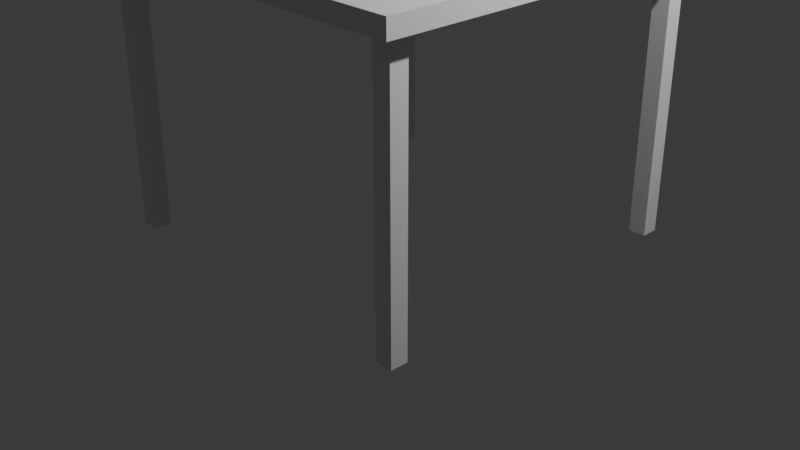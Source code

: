 # Source: mesa.blend  (saved by Blender 4.2.66; exported with 4.5.12 LTS)
import bpy
from mathutils import Matrix  # noqa: F401  (used for matrix-valued properties, if any)

bpy.ops.wm.read_factory_settings(use_empty=True)
scene = bpy.context.scene
scene.name = 'Scene'

# ---- collections
col_collection = bpy.data.collections.new('Collection'); scene.collection.children.link(col_collection)

# ---- materials (node trees are filled in below, after node groups)
mat_material = bpy.data.materials.new('Material')
mat_material.alpha_threshold = 0.0
mat_material.roughness = 0.5
mat_material.line_color = (0.0, 0.0, 0.0, 1.0)

# ---- material node trees
mat_material.use_nodes = True; mat_material.node_tree.nodes.clear()
_N = mat_material.node_tree.nodes; _L = mat_material.node_tree.links
n0 = _N.new('ShaderNodeOutputMaterial'); n0.name = 'Material Output'; n0.location = (300, 300)
n1 = _N.new('ShaderNodeBsdfPrincipled'); n1.name = 'Principled BSDF'; n1.location = (10, 300)
n1.inputs[3].default_value = 1.45
_L.new(n1.outputs[0], n0.inputs[0])
n0.is_active_output = True

# ---- world
world_world = bpy.data.worlds.new('World'); scene.world = world_world
world_world.use_nodes = True; world_world.node_tree.nodes.clear()
_N = world_world.node_tree.nodes; _L = world_world.node_tree.links
n0 = _N.new('ShaderNodeOutputWorld'); n0.name = 'World Output'; n0.location = (300, 300)
n1 = _N.new('ShaderNodeBackground'); n1.name = 'Background'; n1.location = (10, 300)
n1.inputs[0].default_value = (0.05088, 0.05088, 0.05088, 1.0)
_L.new(n1.outputs[0], n0.inputs[0])
n0.is_active_output = True
world_world.color = (0.05088, 0.05088, 0.05088)
world_world.sun_shadow_jitter_overblur = 0.0

# ---- cameras
cam_camera = bpy.data.cameras.new('Camera')
cam_camera.clip_end = 100.0
cam_camera.ortho_scale = 7.314

# ---- lights
light_light = bpy.data.lights.new('Light', 'POINT')
light_light.energy = 1000.0
light_light.shadow_soft_size = 0.1

# ---- meshes
me_cube = bpy.data.meshes.new('Cube')
me_cube.from_pydata([(1.0, 1.0, 0.8998), (1.0, 1.0, -0.8998), (1.0, -1.0, 0.8998), (1.0, -1.0, -0.8998), (-1.0, 1.0, 0.8998), (-1.0, 1.0, -0.8998), (-1.0, -1.0, 0.8998), (-1.0, -1.0, -0.8998)], [], [(0, 4, 6, 2), (3, 2, 6, 7), (7, 6, 4, 5), (5, 1, 3, 7), (1, 0, 2, 3), (5, 4, 0, 1)])
_uv = me_cube.uv_layers.new(name='UVMap')
_uv.uv.foreach_set('vector', [0.625, 0.5, 0.875, 0.5, 0.875, 0.75, 0.625, 0.75, 0.375, 0.75, 0.625, 0.75, 0.625, 1.0, 0.375, 1.0, 0.375, 0.0, 0.625, 0.0, 0.625, 0.25, 0.375, 0.25, 0.125, 0.5, 0.375, 0.5, 0.375, 0.75, 0.125, 0.75, 0.375, 0.5, 0.625, 0.5, 0.625, 0.75, 0.375, 0.75, 0.375, 0.25, 0.625, 0.25, 0.625, 0.5, 0.375, 0.5])
me_cube.materials.append(mat_material)
me_cube.use_mirror_vertex_groups = False
me_cube.update()
me_cube_001 = bpy.data.meshes.new('Cube.001')
me_cube_001.from_pydata([(-0.9087, 0.8989, -29.86), (-0.9087, 0.8989, -1.612), (-0.8173, 0.8989, -29.86), (-0.8173, 0.8989, -1.612), (-0.8173, 0.8075, -29.86), (-0.8173, 0.8075, -1.612), (-0.9087, 0.8075, -29.86), (-0.9087, 0.8075, -1.612)], [], [(0, 1, 3, 2), (2, 3, 5, 4), (3, 1, 7, 5), (4, 5, 7, 6), (6, 7, 1, 0), (0, 2, 4, 6)])
_uv = me_cube_001.uv_layers.new(name='UVMap')
_uv.uv.foreach_set('vector', [1.0, 0.5, 1.0, 1.0, 0.75, 1.0, 0.75, 0.5, 0.75, 0.5, 0.75, 1.0, 0.5, 1.0, 0.5, 0.5, 0.49, 0.25, 0.25, 0.49, 0.01, 0.25, 0.25, 0.01, 0.5, 0.5, 0.5, 1.0, 0.25, 1.0, 0.25, 0.5, 0.25, 0.5, 0.25, 1.0, 0.0, 1.0, 0.0, 0.5, 0.75, 0.49, 0.99, 0.25, 0.75, 0.01, 0.51, 0.25])
me_cube_001.materials.append(mat_material)
me_cube_001.use_mirror_vertex_groups = False
me_cube_001.update()
me_cube_002 = bpy.data.meshes.new('Cube.002')
me_cube_002.from_pydata([(-0.9087, 0.8989, -29.86), (-0.9087, 0.8989, -1.612), (-0.8173, 0.8989, -29.86), (-0.8173, 0.8989, -1.612), (-0.8173, 0.8075, -29.86), (-0.8173, 0.8075, -1.612), (-0.9087, 0.8075, -29.86), (-0.9087, 0.8075, -1.612)], [], [(0, 1, 3, 2), (2, 3, 5, 4), (3, 1, 7, 5), (4, 5, 7, 6), (6, 7, 1, 0), (0, 2, 4, 6)])
_uv = me_cube_002.uv_layers.new(name='UVMap')
_uv.uv.foreach_set('vector', [1.0, 0.5, 1.0, 1.0, 0.75, 1.0, 0.75, 0.5, 0.75, 0.5, 0.75, 1.0, 0.5, 1.0, 0.5, 0.5, 0.49, 0.25, 0.25, 0.49, 0.01, 0.25, 0.25, 0.01, 0.5, 0.5, 0.5, 1.0, 0.25, 1.0, 0.25, 0.5, 0.25, 0.5, 0.25, 1.0, 0.0, 1.0, 0.0, 0.5, 0.75, 0.49, 0.99, 0.25, 0.75, 0.01, 0.51, 0.25])
me_cube_002.materials.append(mat_material)
me_cube_002.use_mirror_vertex_groups = False
me_cube_002.update()
me_cube_003 = bpy.data.meshes.new('Cube.003')
me_cube_003.from_pydata([(-0.9087, 0.8989, -29.86), (-0.9087, 0.8989, -1.612), (-0.8173, 0.8989, -29.86), (-0.8173, 0.8989, -1.612), (-0.8173, 0.8075, -29.86), (-0.8173, 0.8075, -1.612), (-0.9087, 0.8075, -29.86), (-0.9087, 0.8075, -1.612)], [], [(0, 1, 3, 2), (2, 3, 5, 4), (3, 1, 7, 5), (4, 5, 7, 6), (6, 7, 1, 0), (0, 2, 4, 6)])
_uv = me_cube_003.uv_layers.new(name='UVMap')
_uv.uv.foreach_set('vector', [1.0, 0.5, 1.0, 1.0, 0.75, 1.0, 0.75, 0.5, 0.75, 0.5, 0.75, 1.0, 0.5, 1.0, 0.5, 0.5, 0.49, 0.25, 0.25, 0.49, 0.01, 0.25, 0.25, 0.01, 0.5, 0.5, 0.5, 1.0, 0.25, 1.0, 0.25, 0.5, 0.25, 0.5, 0.25, 1.0, 0.0, 1.0, 0.0, 0.5, 0.75, 0.49, 0.99, 0.25, 0.75, 0.01, 0.51, 0.25])
me_cube_003.materials.append(mat_material)
me_cube_003.use_mirror_vertex_groups = False
me_cube_003.update()
me_cube_004 = bpy.data.meshes.new('Cube.004')
me_cube_004.from_pydata([(-0.9087, 0.8989, -29.86), (-0.9087, 0.8989, -1.612), (-0.8173, 0.8989, -29.86), (-0.8173, 0.8989, -1.612), (-0.8173, 0.8075, -29.86), (-0.8173, 0.8075, -1.612), (-0.9087, 0.8075, -29.86), (-0.9087, 0.8075, -1.612)], [], [(0, 1, 3, 2), (2, 3, 5, 4), (3, 1, 7, 5), (4, 5, 7, 6), (6, 7, 1, 0), (0, 2, 4, 6)])
_uv = me_cube_004.uv_layers.new(name='UVMap')
_uv.uv.foreach_set('vector', [1.0, 0.5, 1.0, 1.0, 0.75, 1.0, 0.75, 0.5, 0.75, 0.5, 0.75, 1.0, 0.5, 1.0, 0.5, 0.5, 0.49, 0.25, 0.25, 0.49, 0.01, 0.25, 0.25, 0.01, 0.5, 0.5, 0.5, 1.0, 0.25, 1.0, 0.25, 0.5, 0.25, 0.5, 0.25, 1.0, 0.0, 1.0, 0.0, 0.5, 0.75, 0.49, 0.99, 0.25, 0.75, 0.01, 0.51, 0.25])
me_cube_004.materials.append(mat_material)
me_cube_004.use_mirror_vertex_groups = False
me_cube_004.update()

# ---- objects
ob_cube = bpy.data.objects.new('Cube', me_cube)
ob_light = bpy.data.objects.new('Light', light_light)
ob_camera = bpy.data.objects.new('Camera', cam_camera)
ob_cube_001 = bpy.data.objects.new('Cube.001', me_cube_001)
ob_cube_002 = bpy.data.objects.new('Cube.002', me_cube_002)
ob_cube_003 = bpy.data.objects.new('Cube.003', me_cube_003)
ob_cube_004 = bpy.data.objects.new('Cube.004', me_cube_004)

# ---- transforms, parenting, visibility, modifiers, constraints
ob_cube.location = (0.0, 0.0, 2.806)
ob_cube.scale = (2.0, 2.0, 0.1)
ob_cube.lock_rotations_4d = False
ob_cube.empty_display_type = 'ARROWS'
ob_cube.lineart.crease_threshold = 0.0
ob_light.location = (4.076, 1.005, 5.904)
ob_light.rotation_euler = (0.6503, 0.05522, 1.866)
ob_light.lock_rotations_4d = False
ob_light.empty_display_type = 'ARROWS'
ob_light.color = (0.0, 0.0, 0.0, 0.0)
ob_light.lineart.crease_threshold = 0.0
ob_camera.location = (7.359, -6.926, 4.958)
ob_camera.rotation_euler = (1.109, 0.0, 0.8149)
ob_camera.lock_rotations_4d = False
ob_camera.empty_display_type = 'ARROWS'
ob_camera.color = (0.0, 0.0, 0.0, 0.0)
ob_camera.display_type = 'WIRE'
ob_camera.lineart.crease_threshold = 0.0
ob_cube_001.location = (0.0, 0.0, 2.898)
ob_cube_001.scale = (2.0, 2.0, 0.1)
ob_cube_001.lock_rotations_4d = False
ob_cube_001.empty_display_type = 'ARROWS'
ob_cube_001.lineart.crease_threshold = 0.0
ob_cube_002.location = (3.465, 0.02363, 2.898)
ob_cube_002.scale = (2.0, 2.0, 0.1)
ob_cube_002.lock_rotations_4d = False
ob_cube_002.empty_display_type = 'ARROWS'
ob_cube_002.lineart.crease_threshold = 0.0
ob_cube_003.location = (3.489, -3.45, 2.898)
ob_cube_003.scale = (2.0, 2.0, 0.1)
ob_cube_003.lock_rotations_4d = False
ob_cube_003.empty_display_type = 'ARROWS'
ob_cube_003.lineart.crease_threshold = 0.0
ob_cube_004.location = (-0.02363, -3.442, 2.898)
ob_cube_004.scale = (2.0, 2.0, 0.1)
ob_cube_004.lock_rotations_4d = False
ob_cube_004.empty_display_type = 'ARROWS'
ob_cube_004.lineart.crease_threshold = 0.0

# ---- collection membership
col_collection.objects.link(ob_cube)
col_collection.objects.link(ob_light)
col_collection.objects.link(ob_camera)
col_collection.objects.link(ob_cube_001)
col_collection.objects.link(ob_cube_002)
col_collection.objects.link(ob_cube_003)
col_collection.objects.link(ob_cube_004)

# ---- scene / render settings (as saved in the file)
scene.camera = ob_camera
scene.frame_start = 1; scene.frame_end = 250; scene.frame_set(1)
scene.render.engine = 'BLENDER_EEVEE_NEXT'
bpy.context.view_layer.update()
